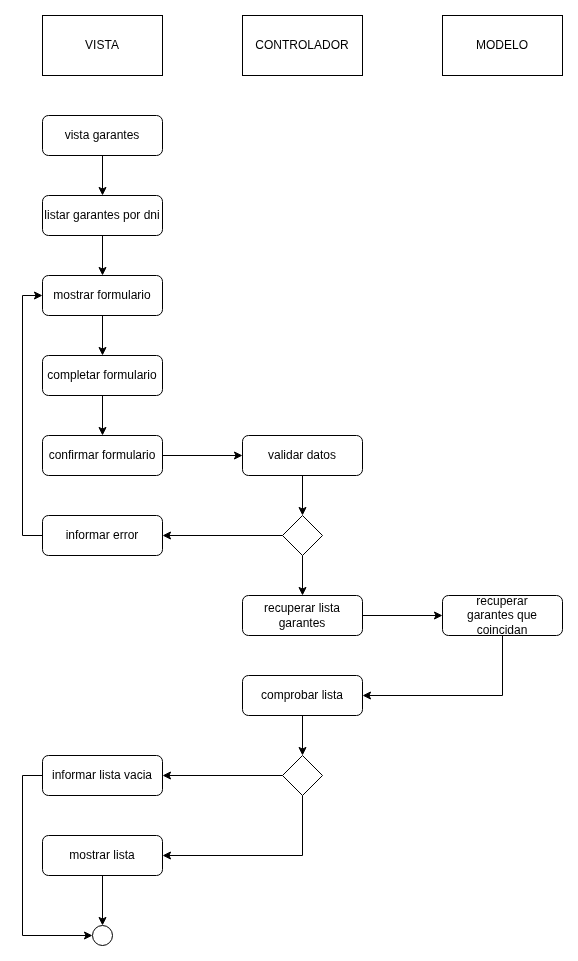

The diagram above was exported from draw.io. Its source (the exported page's mxGraphModel, read from the mxfile embedded in the PNG):
<mxGraphModel dx="2852" dy="1302" grid="1" gridSize="10" guides="1" tooltips="1" connect="1" arrows="1" fold="1" page="1" pageScale="1" pageWidth="827" pageHeight="1169" math="0" shadow="0">
  <root>
    <mxCell id="0" />
    <mxCell id="1" parent="0" />
    <mxCell id="VJcYBYFkE0R8GMYcB-EL-194" value="VISTA" style="rounded=0;whiteSpace=wrap;html=1;" vertex="1" parent="1">
      <mxGeometry x="380" y="530" width="120" height="60" as="geometry" />
    </mxCell>
    <mxCell id="VJcYBYFkE0R8GMYcB-EL-195" value="CONTROLADOR" style="rounded=0;whiteSpace=wrap;html=1;" vertex="1" parent="1">
      <mxGeometry x="580" y="530" width="120" height="60" as="geometry" />
    </mxCell>
    <mxCell id="VJcYBYFkE0R8GMYcB-EL-196" value="MODELO" style="rounded=0;whiteSpace=wrap;html=1;" vertex="1" parent="1">
      <mxGeometry x="780" y="530" width="120" height="60" as="geometry" />
    </mxCell>
    <mxCell id="VJcYBYFkE0R8GMYcB-EL-197" value="" style="ellipse;whiteSpace=wrap;html=1;aspect=fixed;fillStyle=solid;fillColor=light-dark(#FFFFFF,#121212);" vertex="1" parent="1">
      <mxGeometry x="430" y="1440" width="20" height="20" as="geometry" />
    </mxCell>
    <mxCell id="VJcYBYFkE0R8GMYcB-EL-198" style="edgeStyle=orthogonalEdgeStyle;rounded=0;orthogonalLoop=1;jettySize=auto;html=1;exitX=0.5;exitY=1;exitDx=0;exitDy=0;entryX=0.5;entryY=0;entryDx=0;entryDy=0;" edge="1" parent="1" source="VJcYBYFkE0R8GMYcB-EL-199" target="VJcYBYFkE0R8GMYcB-EL-201">
      <mxGeometry relative="1" as="geometry" />
    </mxCell>
    <mxCell id="VJcYBYFkE0R8GMYcB-EL-199" value="vista garantes" style="rounded=1;whiteSpace=wrap;html=1;" vertex="1" parent="1">
      <mxGeometry x="380" y="630" width="120" height="40" as="geometry" />
    </mxCell>
    <mxCell id="VJcYBYFkE0R8GMYcB-EL-200" style="edgeStyle=orthogonalEdgeStyle;rounded=0;orthogonalLoop=1;jettySize=auto;html=1;exitX=0.5;exitY=1;exitDx=0;exitDy=0;entryX=0.5;entryY=0;entryDx=0;entryDy=0;" edge="1" parent="1" source="VJcYBYFkE0R8GMYcB-EL-201" target="VJcYBYFkE0R8GMYcB-EL-216">
      <mxGeometry relative="1" as="geometry" />
    </mxCell>
    <mxCell id="VJcYBYFkE0R8GMYcB-EL-201" value="listar garantes&amp;nbsp;por dni" style="rounded=1;whiteSpace=wrap;html=1;" vertex="1" parent="1">
      <mxGeometry x="380" y="710" width="120" height="40" as="geometry" />
    </mxCell>
    <mxCell id="VJcYBYFkE0R8GMYcB-EL-202" style="edgeStyle=orthogonalEdgeStyle;rounded=0;orthogonalLoop=1;jettySize=auto;html=1;exitX=1;exitY=0.5;exitDx=0;exitDy=0;entryX=0;entryY=0.5;entryDx=0;entryDy=0;" edge="1" parent="1" source="VJcYBYFkE0R8GMYcB-EL-203" target="VJcYBYFkE0R8GMYcB-EL-205">
      <mxGeometry relative="1" as="geometry" />
    </mxCell>
    <mxCell id="VJcYBYFkE0R8GMYcB-EL-203" value="recuperar lista garantes" style="rounded=1;whiteSpace=wrap;html=1;" vertex="1" parent="1">
      <mxGeometry x="580" y="1110" width="120" height="40" as="geometry" />
    </mxCell>
    <mxCell id="VJcYBYFkE0R8GMYcB-EL-204" style="edgeStyle=orthogonalEdgeStyle;rounded=0;orthogonalLoop=1;jettySize=auto;html=1;exitX=0.5;exitY=1;exitDx=0;exitDy=0;entryX=1;entryY=0.5;entryDx=0;entryDy=0;" edge="1" parent="1" source="VJcYBYFkE0R8GMYcB-EL-205" target="VJcYBYFkE0R8GMYcB-EL-210">
      <mxGeometry relative="1" as="geometry" />
    </mxCell>
    <mxCell id="VJcYBYFkE0R8GMYcB-EL-205" value="recuperar garantes&amp;nbsp;que coincidan" style="rounded=1;whiteSpace=wrap;html=1;" vertex="1" parent="1">
      <mxGeometry x="780" y="1110" width="120" height="40" as="geometry" />
    </mxCell>
    <mxCell id="VJcYBYFkE0R8GMYcB-EL-206" style="edgeStyle=orthogonalEdgeStyle;rounded=0;orthogonalLoop=1;jettySize=auto;html=1;exitX=0;exitY=0.5;exitDx=0;exitDy=0;entryX=1;entryY=0.5;entryDx=0;entryDy=0;" edge="1" parent="1" source="VJcYBYFkE0R8GMYcB-EL-208" target="VJcYBYFkE0R8GMYcB-EL-212">
      <mxGeometry relative="1" as="geometry" />
    </mxCell>
    <mxCell id="VJcYBYFkE0R8GMYcB-EL-207" style="edgeStyle=orthogonalEdgeStyle;rounded=0;orthogonalLoop=1;jettySize=auto;html=1;exitX=0.5;exitY=1;exitDx=0;exitDy=0;entryX=1;entryY=0.5;entryDx=0;entryDy=0;" edge="1" parent="1" source="VJcYBYFkE0R8GMYcB-EL-208" target="VJcYBYFkE0R8GMYcB-EL-214">
      <mxGeometry relative="1" as="geometry" />
    </mxCell>
    <mxCell id="VJcYBYFkE0R8GMYcB-EL-208" value="" style="rhombus;whiteSpace=wrap;html=1;" vertex="1" parent="1">
      <mxGeometry x="620" y="1270" width="40" height="40" as="geometry" />
    </mxCell>
    <mxCell id="VJcYBYFkE0R8GMYcB-EL-209" style="edgeStyle=orthogonalEdgeStyle;rounded=0;orthogonalLoop=1;jettySize=auto;html=1;exitX=0.5;exitY=1;exitDx=0;exitDy=0;entryX=0.5;entryY=0;entryDx=0;entryDy=0;" edge="1" parent="1" source="VJcYBYFkE0R8GMYcB-EL-210" target="VJcYBYFkE0R8GMYcB-EL-208">
      <mxGeometry relative="1" as="geometry" />
    </mxCell>
    <mxCell id="VJcYBYFkE0R8GMYcB-EL-210" value="comprobar lista" style="rounded=1;whiteSpace=wrap;html=1;" vertex="1" parent="1">
      <mxGeometry x="580" y="1190" width="120" height="40" as="geometry" />
    </mxCell>
    <mxCell id="VJcYBYFkE0R8GMYcB-EL-211" style="edgeStyle=orthogonalEdgeStyle;rounded=0;orthogonalLoop=1;jettySize=auto;html=1;exitX=0;exitY=0.5;exitDx=0;exitDy=0;entryX=0;entryY=0.5;entryDx=0;entryDy=0;" edge="1" parent="1" source="VJcYBYFkE0R8GMYcB-EL-212" target="VJcYBYFkE0R8GMYcB-EL-197">
      <mxGeometry relative="1" as="geometry" />
    </mxCell>
    <mxCell id="VJcYBYFkE0R8GMYcB-EL-212" value="informar lista vacia" style="rounded=1;whiteSpace=wrap;html=1;" vertex="1" parent="1">
      <mxGeometry x="380" y="1270" width="120" height="40" as="geometry" />
    </mxCell>
    <mxCell id="VJcYBYFkE0R8GMYcB-EL-213" style="edgeStyle=orthogonalEdgeStyle;rounded=0;orthogonalLoop=1;jettySize=auto;html=1;exitX=0.5;exitY=1;exitDx=0;exitDy=0;entryX=0.5;entryY=0;entryDx=0;entryDy=0;" edge="1" parent="1" source="VJcYBYFkE0R8GMYcB-EL-214" target="VJcYBYFkE0R8GMYcB-EL-197">
      <mxGeometry relative="1" as="geometry" />
    </mxCell>
    <mxCell id="VJcYBYFkE0R8GMYcB-EL-214" value="mostrar lista" style="rounded=1;whiteSpace=wrap;html=1;" vertex="1" parent="1">
      <mxGeometry x="380" y="1350" width="120" height="40" as="geometry" />
    </mxCell>
    <mxCell id="VJcYBYFkE0R8GMYcB-EL-215" style="edgeStyle=orthogonalEdgeStyle;rounded=0;orthogonalLoop=1;jettySize=auto;html=1;exitX=0.5;exitY=1;exitDx=0;exitDy=0;entryX=0.5;entryY=0;entryDx=0;entryDy=0;" edge="1" parent="1" source="VJcYBYFkE0R8GMYcB-EL-216" target="VJcYBYFkE0R8GMYcB-EL-218">
      <mxGeometry relative="1" as="geometry" />
    </mxCell>
    <mxCell id="VJcYBYFkE0R8GMYcB-EL-216" value="mostrar formulario" style="rounded=1;whiteSpace=wrap;html=1;" vertex="1" parent="1">
      <mxGeometry x="380" y="790" width="120" height="40" as="geometry" />
    </mxCell>
    <mxCell id="VJcYBYFkE0R8GMYcB-EL-217" style="edgeStyle=orthogonalEdgeStyle;rounded=0;orthogonalLoop=1;jettySize=auto;html=1;exitX=0.5;exitY=1;exitDx=0;exitDy=0;entryX=0.5;entryY=0;entryDx=0;entryDy=0;" edge="1" parent="1" source="VJcYBYFkE0R8GMYcB-EL-218" target="VJcYBYFkE0R8GMYcB-EL-220">
      <mxGeometry relative="1" as="geometry" />
    </mxCell>
    <mxCell id="VJcYBYFkE0R8GMYcB-EL-218" value="completar formulario" style="rounded=1;whiteSpace=wrap;html=1;" vertex="1" parent="1">
      <mxGeometry x="380" y="870" width="120" height="40" as="geometry" />
    </mxCell>
    <mxCell id="VJcYBYFkE0R8GMYcB-EL-219" style="edgeStyle=orthogonalEdgeStyle;rounded=0;orthogonalLoop=1;jettySize=auto;html=1;exitX=1;exitY=0.5;exitDx=0;exitDy=0;entryX=0;entryY=0.5;entryDx=0;entryDy=0;" edge="1" parent="1" source="VJcYBYFkE0R8GMYcB-EL-220" target="VJcYBYFkE0R8GMYcB-EL-222">
      <mxGeometry relative="1" as="geometry" />
    </mxCell>
    <mxCell id="VJcYBYFkE0R8GMYcB-EL-220" value="confirmar formulario" style="rounded=1;whiteSpace=wrap;html=1;" vertex="1" parent="1">
      <mxGeometry x="380" y="950" width="120" height="40" as="geometry" />
    </mxCell>
    <mxCell id="VJcYBYFkE0R8GMYcB-EL-221" style="edgeStyle=orthogonalEdgeStyle;rounded=0;orthogonalLoop=1;jettySize=auto;html=1;exitX=0.5;exitY=1;exitDx=0;exitDy=0;entryX=0.5;entryY=0;entryDx=0;entryDy=0;" edge="1" parent="1" source="VJcYBYFkE0R8GMYcB-EL-222" target="VJcYBYFkE0R8GMYcB-EL-227">
      <mxGeometry relative="1" as="geometry" />
    </mxCell>
    <mxCell id="VJcYBYFkE0R8GMYcB-EL-222" value="validar datos&lt;span style=&quot;color: rgba(0, 0, 0, 0); font-family: monospace; font-size: 0px; text-align: start; text-wrap-mode: nowrap;&quot;&gt;%3CmxGraphModel%3E%3Croot%3E%3CmxCell%20id%3D%220%22%2F%3E%3CmxCell%20id%3D%221%22%20parent%3D%220%22%2F%3E%3CmxCell%20id%3D%222%22%20value%3D%22%22%20style%3D%22rounded%3D1%3BwhiteSpace%3Dwrap%3Bhtml%3D1%3B%22%20vertex%3D%221%22%20parent%3D%221%22%3E%3CmxGeometry%20x%3D%22120%22%20y%3D%22280%22%20width%3D%22120%22%20height%3D%2240%22%20as%3D%22geometry%22%2F%3E%3C%2FmxCell%3E%3C%2Froot%3E%3C%2FmxGraphModel%3E&lt;/span&gt;" style="rounded=1;whiteSpace=wrap;html=1;" vertex="1" parent="1">
      <mxGeometry x="580" y="950" width="120" height="40" as="geometry" />
    </mxCell>
    <mxCell id="VJcYBYFkE0R8GMYcB-EL-223" style="edgeStyle=orthogonalEdgeStyle;rounded=0;orthogonalLoop=1;jettySize=auto;html=1;exitX=0;exitY=0.5;exitDx=0;exitDy=0;entryX=0;entryY=0.5;entryDx=0;entryDy=0;" edge="1" parent="1" source="VJcYBYFkE0R8GMYcB-EL-224" target="VJcYBYFkE0R8GMYcB-EL-216">
      <mxGeometry relative="1" as="geometry" />
    </mxCell>
    <mxCell id="VJcYBYFkE0R8GMYcB-EL-224" value="informar error" style="rounded=1;whiteSpace=wrap;html=1;" vertex="1" parent="1">
      <mxGeometry x="380" y="1030" width="120" height="40" as="geometry" />
    </mxCell>
    <mxCell id="VJcYBYFkE0R8GMYcB-EL-225" style="edgeStyle=orthogonalEdgeStyle;rounded=0;orthogonalLoop=1;jettySize=auto;html=1;exitX=0;exitY=0.5;exitDx=0;exitDy=0;entryX=1;entryY=0.5;entryDx=0;entryDy=0;" edge="1" parent="1" source="VJcYBYFkE0R8GMYcB-EL-227" target="VJcYBYFkE0R8GMYcB-EL-224">
      <mxGeometry relative="1" as="geometry" />
    </mxCell>
    <mxCell id="VJcYBYFkE0R8GMYcB-EL-226" style="edgeStyle=orthogonalEdgeStyle;rounded=0;orthogonalLoop=1;jettySize=auto;html=1;exitX=0.5;exitY=1;exitDx=0;exitDy=0;entryX=0.5;entryY=0;entryDx=0;entryDy=0;" edge="1" parent="1" source="VJcYBYFkE0R8GMYcB-EL-227" target="VJcYBYFkE0R8GMYcB-EL-203">
      <mxGeometry relative="1" as="geometry" />
    </mxCell>
    <mxCell id="VJcYBYFkE0R8GMYcB-EL-227" value="" style="rhombus;whiteSpace=wrap;html=1;" vertex="1" parent="1">
      <mxGeometry x="620" y="1030" width="40" height="40" as="geometry" />
    </mxCell>
  </root>
</mxGraphModel>